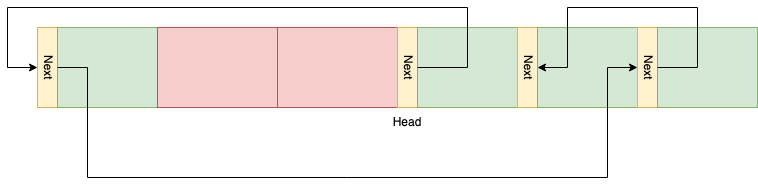

The diagram above was exported from draw.io. Its source (the exported page's mxGraphModel, read from the mxfile embedded in the PNG):
<mxGraphModel dx="1026" dy="772" grid="1" gridSize="10" guides="1" tooltips="1" connect="1" arrows="1" fold="1" page="1" pageScale="1" pageWidth="827" pageHeight="1169" math="0" shadow="0">
  <root>
    <mxCell id="0" />
    <mxCell id="1" parent="0" />
    <mxCell id="Scf3o4v6BraOSFyLJgCS-1" value="Next" style="rounded=0;whiteSpace=wrap;html=1;textDirection=vertical-lr;fillColor=#fff2cc;strokeColor=#d6b656;" vertex="1" parent="1">
      <mxGeometry x="80" y="40" width="20" height="80" as="geometry" />
    </mxCell>
    <mxCell id="Scf3o4v6BraOSFyLJgCS-2" value="" style="rounded=0;whiteSpace=wrap;html=1;fillColor=#d5e8d4;strokeColor=#82b366;" vertex="1" parent="1">
      <mxGeometry x="100" y="40" width="100" height="80" as="geometry" />
    </mxCell>
    <mxCell id="Scf3o4v6BraOSFyLJgCS-13" value="" style="rounded=0;whiteSpace=wrap;html=1;fillColor=#f8cecc;strokeColor=#b85450;" vertex="1" parent="1">
      <mxGeometry x="200" y="40" width="120" height="80" as="geometry" />
    </mxCell>
    <mxCell id="Scf3o4v6BraOSFyLJgCS-16" value="" style="rounded=0;whiteSpace=wrap;html=1;fillColor=#f8cecc;strokeColor=#b85450;" vertex="1" parent="1">
      <mxGeometry x="320" y="40" width="120" height="80" as="geometry" />
    </mxCell>
    <mxCell id="Scf3o4v6BraOSFyLJgCS-21" value="Next" style="rounded=0;whiteSpace=wrap;html=1;textDirection=vertical-lr;fillColor=#fff2cc;strokeColor=#d6b656;" vertex="1" parent="1">
      <mxGeometry x="440" y="40" width="20" height="80" as="geometry" />
    </mxCell>
    <mxCell id="Scf3o4v6BraOSFyLJgCS-22" value="" style="rounded=0;whiteSpace=wrap;html=1;fillColor=#d5e8d4;strokeColor=#82b366;" vertex="1" parent="1">
      <mxGeometry x="460" y="40" width="100" height="80" as="geometry" />
    </mxCell>
    <mxCell id="Scf3o4v6BraOSFyLJgCS-23" value="" style="endArrow=classic;html=1;rounded=0;exitX=0;exitY=0.5;exitDx=0;exitDy=0;entryX=0;entryY=0.5;entryDx=0;entryDy=0;" edge="1" parent="1" source="Scf3o4v6BraOSFyLJgCS-22" target="Scf3o4v6BraOSFyLJgCS-1">
      <mxGeometry width="50" height="50" relative="1" as="geometry">
        <mxPoint x="750" y="420" as="sourcePoint" />
        <mxPoint x="800" y="370" as="targetPoint" />
        <Array as="points">
          <mxPoint x="510" y="80" />
          <mxPoint x="510" y="20" />
          <mxPoint x="50" y="20" />
          <mxPoint x="50" y="80" />
        </Array>
      </mxGeometry>
    </mxCell>
    <mxCell id="Scf3o4v6BraOSFyLJgCS-24" value="Next" style="rounded=0;whiteSpace=wrap;html=1;textDirection=vertical-lr;fillColor=#fff2cc;strokeColor=#d6b656;" vertex="1" parent="1">
      <mxGeometry x="560" y="40" width="20" height="80" as="geometry" />
    </mxCell>
    <mxCell id="Scf3o4v6BraOSFyLJgCS-25" value="" style="rounded=0;whiteSpace=wrap;html=1;fillColor=#d5e8d4;strokeColor=#82b366;" vertex="1" parent="1">
      <mxGeometry x="580" y="40" width="100" height="80" as="geometry" />
    </mxCell>
    <mxCell id="Scf3o4v6BraOSFyLJgCS-27" value="Next" style="rounded=0;whiteSpace=wrap;html=1;textDirection=vertical-lr;fillColor=#fff2cc;strokeColor=#d6b656;" vertex="1" parent="1">
      <mxGeometry x="680" y="40" width="20" height="80" as="geometry" />
    </mxCell>
    <mxCell id="Scf3o4v6BraOSFyLJgCS-28" value="" style="rounded=0;whiteSpace=wrap;html=1;fillColor=#d5e8d4;strokeColor=#82b366;" vertex="1" parent="1">
      <mxGeometry x="700" y="40" width="100" height="80" as="geometry" />
    </mxCell>
    <mxCell id="Scf3o4v6BraOSFyLJgCS-29" value="" style="endArrow=classic;html=1;rounded=0;exitX=0;exitY=0.5;exitDx=0;exitDy=0;entryX=0;entryY=0.5;entryDx=0;entryDy=0;" edge="1" parent="1" source="Scf3o4v6BraOSFyLJgCS-28" target="Scf3o4v6BraOSFyLJgCS-25">
      <mxGeometry width="50" height="50" relative="1" as="geometry">
        <mxPoint x="990" y="420" as="sourcePoint" />
        <mxPoint x="1040" y="370" as="targetPoint" />
        <Array as="points">
          <mxPoint x="740" y="80" />
          <mxPoint x="740" y="20" />
          <mxPoint x="610" y="20" />
          <mxPoint x="610" y="80" />
        </Array>
      </mxGeometry>
    </mxCell>
    <mxCell id="Scf3o4v6BraOSFyLJgCS-11" value="" style="endArrow=classic;html=1;rounded=0;exitX=0;exitY=0.5;exitDx=0;exitDy=0;entryX=1;entryY=0.5;entryDx=0;entryDy=0;" edge="1" parent="1" source="Scf3o4v6BraOSFyLJgCS-2" target="Scf3o4v6BraOSFyLJgCS-25">
      <mxGeometry width="50" height="50" relative="1" as="geometry">
        <mxPoint x="390" y="420" as="sourcePoint" />
        <mxPoint x="610" y="200" as="targetPoint" />
        <Array as="points">
          <mxPoint x="130" y="80" />
          <mxPoint x="130" y="190" />
          <mxPoint x="650" y="190" />
          <mxPoint x="650" y="80" />
        </Array>
      </mxGeometry>
    </mxCell>
    <mxCell id="Scf3o4v6BraOSFyLJgCS-30" value="Head" style="text;html=1;align=center;verticalAlign=middle;whiteSpace=wrap;rounded=0;" vertex="1" parent="1">
      <mxGeometry x="420" y="120" width="60" height="30" as="geometry" />
    </mxCell>
  </root>
</mxGraphModel>